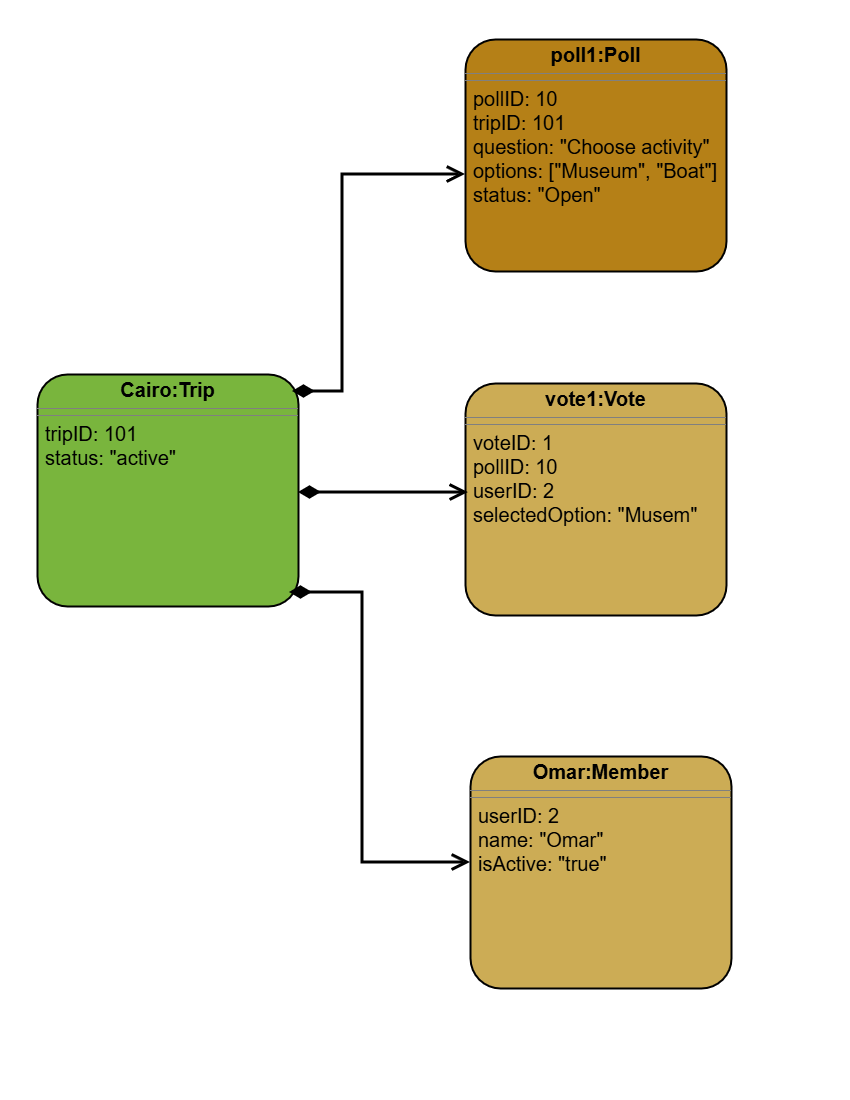

The diagram above was exported from draw.io. Its source (the exported page's mxGraphModel, read from the mxfile embedded in the PNG):
<mxGraphModel dx="1374" dy="1623" grid="0" gridSize="10" guides="1" tooltips="1" connect="1" arrows="1" fold="1" page="1" pageScale="1" pageWidth="850" pageHeight="1100" background="light-dark(#FFFFFF,#FFFFFF)" math="0" shadow="0">
  <root>
    <mxCell id="0" />
    <mxCell id="1" parent="0" />
    <mxCell id="kgTgeozRinEOskVkm525-1" parent="1" style="verticalAlign=top;align=left;overflow=fill;html=1;whiteSpace=wrap;fillColor=light-dark(#FFFFFF,#79B53D);strokeColor=light-dark(#000000,#000000);strokeWidth=2;rounded=1;arcSize=13;" value="&lt;p style=&quot;margin: 4px 0px 0px; text-align: center;&quot;&gt;&lt;b style=&quot;&quot;&gt;&lt;font style=&quot;color: light-dark(rgb(0, 0, 0), rgb(0, 0, 0)); font-size: 20px;&quot;&gt;Cairo:Trip&lt;/font&gt;&lt;/b&gt;&lt;/p&gt;&lt;hr size=&quot;1&quot; style=&quot;border-style:solid;&quot;&gt;&lt;hr size=&quot;1&quot; style=&quot;border-style: solid;&quot;&gt;&lt;p style=&quot;margin: 0px 0px 0px 8px;&quot;&gt;&lt;font style=&quot;color: light-dark(rgb(0, 0, 0), rgb(0, 0, 0)); font-size: 20px;&quot;&gt;tripID: 101&lt;/font&gt;&lt;/p&gt;&lt;p style=&quot;margin: 0px 0px 0px 8px;&quot;&gt;&lt;font style=&quot;color: light-dark(rgb(0, 0, 0), rgb(0, 0, 0)); font-size: 20px;&quot;&gt;status: &quot;active&quot;&lt;/font&gt;&lt;/p&gt;&lt;p style=&quot;margin: 0px 0px 0px 8px;&quot;&gt;&lt;br&gt;&lt;/p&gt;" vertex="1">
      <mxGeometry height="232" width="261" x="37" y="374" as="geometry" />
    </mxCell>
    <mxCell id="kgTgeozRinEOskVkm525-2" parent="1" style="verticalAlign=top;align=left;overflow=fill;html=1;whiteSpace=wrap;fillColor=light-dark(#FFFFFF,#B58017);strokeColor=light-dark(#000000,#000000);strokeWidth=2;rounded=1;arcSize=13;" value="&lt;p style=&quot;margin: 4px 0px 0px; text-align: center;&quot;&gt;&lt;b style=&quot;&quot;&gt;&lt;font style=&quot;font-size: 20px; color: light-dark(rgb(0, 0, 0), rgb(0, 0, 0));&quot;&gt;poll1:Poll&lt;/font&gt;&lt;/b&gt;&lt;/p&gt;&lt;hr size=&quot;1&quot; style=&quot;border-style:solid;&quot;&gt;&lt;hr size=&quot;1&quot; style=&quot;border-style: solid;&quot;&gt;&lt;p style=&quot;margin: 0px 0px 0px 8px;&quot;&gt;&lt;font style=&quot;color: light-dark(rgb(0, 0, 0), rgb(0, 0, 0));&quot;&gt;&lt;span style=&quot;font-size: 20px;&quot;&gt;pollID: 10&lt;/span&gt;&lt;/font&gt;&lt;/p&gt;&lt;p style=&quot;margin: 0px 0px 0px 8px;&quot;&gt;&lt;font style=&quot;color: light-dark(rgb(0, 0, 0), rgb(0, 0, 0));&quot;&gt;&lt;span style=&quot;font-size: 20px;&quot;&gt;tripID: 101&lt;/span&gt;&lt;/font&gt;&lt;/p&gt;&lt;p style=&quot;margin: 0px 0px 0px 8px;&quot;&gt;&lt;font style=&quot;color: light-dark(rgb(0, 0, 0), rgb(0, 0, 0));&quot;&gt;&lt;span style=&quot;font-size: 20px;&quot;&gt;question: &quot;Choose activity&quot;&lt;/span&gt;&lt;/font&gt;&lt;/p&gt;&lt;p style=&quot;margin: 0px 0px 0px 8px;&quot;&gt;&lt;font style=&quot;color: light-dark(rgb(0, 0, 0), rgb(0, 0, 0));&quot;&gt;&lt;span style=&quot;font-size: 20px;&quot;&gt;options: [&quot;Museum&quot;, &quot;Boat&quot;]&lt;/span&gt;&lt;/font&gt;&lt;/p&gt;&lt;p style=&quot;margin: 0px 0px 0px 8px;&quot;&gt;&lt;font style=&quot;color: light-dark(rgb(0, 0, 0), rgb(0, 0, 0));&quot;&gt;&lt;span style=&quot;font-size: 20px;&quot;&gt;status: &quot;Open&quot;&lt;/span&gt;&lt;/font&gt;&lt;/p&gt;&lt;p style=&quot;margin: 0px 0px 0px 8px;&quot;&gt;&lt;br&gt;&lt;/p&gt;" vertex="1">
      <mxGeometry height="232" width="261" x="465" y="39" as="geometry" />
    </mxCell>
    <mxCell id="kgTgeozRinEOskVkm525-3" parent="1" style="verticalAlign=top;align=left;overflow=fill;html=1;whiteSpace=wrap;fillColor=light-dark(#FFFFFF,#CCAC55);strokeColor=light-dark(#000000,#000000);strokeWidth=2;rounded=1;arcSize=13;" value="&lt;p style=&quot;margin: 4px 0px 0px; text-align: center;&quot;&gt;&lt;b style=&quot;&quot;&gt;&lt;font style=&quot;font-size: 20px; color: light-dark(rgb(0, 0, 0), rgb(0, 0, 0));&quot;&gt;vote1:Vote&lt;/font&gt;&lt;/b&gt;&lt;/p&gt;&lt;hr size=&quot;1&quot; style=&quot;border-style:solid;&quot;&gt;&lt;hr size=&quot;1&quot; style=&quot;border-style: solid;&quot;&gt;&lt;p style=&quot;margin: 0px 0px 0px 8px;&quot;&gt;&lt;font style=&quot;color: light-dark(rgb(0, 0, 0), rgb(0, 0, 0));&quot;&gt;&lt;span style=&quot;font-size: 20px;&quot;&gt;voteID: 1&lt;/span&gt;&lt;/font&gt;&lt;/p&gt;&lt;p style=&quot;margin: 0px 0px 0px 8px;&quot;&gt;&lt;font style=&quot;color: light-dark(rgb(0, 0, 0), rgb(0, 0, 0));&quot;&gt;&lt;span style=&quot;font-size: 20px;&quot;&gt;pollID: 10&lt;/span&gt;&lt;/font&gt;&lt;/p&gt;&lt;p style=&quot;margin: 0px 0px 0px 8px;&quot;&gt;&lt;font style=&quot;color: light-dark(rgb(0, 0, 0), rgb(0, 0, 0));&quot;&gt;&lt;span style=&quot;font-size: 20px;&quot;&gt;userID: 2&lt;/span&gt;&lt;/font&gt;&lt;/p&gt;&lt;p style=&quot;margin: 0px 0px 0px 8px;&quot;&gt;&lt;font style=&quot;color: light-dark(rgb(0, 0, 0), rgb(0, 0, 0));&quot;&gt;&lt;span style=&quot;font-size: 20px;&quot;&gt;selectedOption: &quot;Musem&quot;&lt;/span&gt;&lt;/font&gt;&lt;/p&gt;" vertex="1">
      <mxGeometry height="232" width="261" x="465" y="383" as="geometry" />
    </mxCell>
    <mxCell id="kgTgeozRinEOskVkm525-4" parent="1" style="verticalAlign=top;align=left;overflow=fill;html=1;whiteSpace=wrap;fillColor=light-dark(#FFFFFF,#CCAC55);strokeColor=light-dark(#000000,#000000);strokeWidth=2;rounded=1;arcSize=13;" value="&lt;p style=&quot;margin: 4px 0px 0px; text-align: center;&quot;&gt;&lt;b style=&quot;&quot;&gt;&lt;font style=&quot;font-size: 20px; color: light-dark(rgb(0, 0, 0), rgb(0, 0, 0));&quot;&gt;Omar:Member&lt;/font&gt;&lt;/b&gt;&lt;/p&gt;&lt;hr size=&quot;1&quot; style=&quot;border-style:solid;&quot;&gt;&lt;hr size=&quot;1&quot; style=&quot;border-style: solid;&quot;&gt;&lt;p style=&quot;margin: 0px 0px 0px 8px;&quot;&gt;&lt;font style=&quot;color: light-dark(rgb(0, 0, 0), rgb(0, 0, 0));&quot;&gt;&lt;span style=&quot;font-size: 20px;&quot;&gt;userID: 2&lt;/span&gt;&lt;/font&gt;&lt;/p&gt;&lt;p style=&quot;margin: 0px 0px 0px 8px;&quot;&gt;&lt;font style=&quot;color: light-dark(rgb(0, 0, 0), rgb(0, 0, 0));&quot;&gt;&lt;span style=&quot;font-size: 20px;&quot;&gt;name: &quot;Omar&quot;&lt;/span&gt;&lt;/font&gt;&lt;/p&gt;&lt;p style=&quot;margin: 0px 0px 0px 8px;&quot;&gt;&lt;font style=&quot;color: light-dark(rgb(0, 0, 0), rgb(0, 0, 0));&quot;&gt;&lt;span style=&quot;font-size: 20px;&quot;&gt;isActive: &quot;true&quot;&lt;/span&gt;&lt;/font&gt;&lt;/p&gt;" vertex="1">
      <mxGeometry height="232" width="261" x="470" y="756" as="geometry" />
    </mxCell>
    <mxCell id="kgTgeozRinEOskVkm525-5" edge="1" parent="1" style="endArrow=open;html=1;endSize=12;startArrow=diamondThin;startSize=14;startFill=1;edgeStyle=orthogonalEdgeStyle;align=left;verticalAlign=bottom;rounded=0;strokeWidth=3;strokeColor=light-dark(#000000,#000000);entryX=0;entryY=0.582;entryDx=0;entryDy=0;entryPerimeter=0;" target="kgTgeozRinEOskVkm525-2" value="">
      <mxGeometry relative="1" x="-1" y="3" as="geometry">
        <Array as="points">
          <mxPoint x="342" y="391" />
          <mxPoint x="342" y="174" />
        </Array>
        <mxPoint x="292" y="391" as="sourcePoint" />
        <mxPoint x="390" y="174" as="targetPoint" />
      </mxGeometry>
    </mxCell>
    <mxCell id="kgTgeozRinEOskVkm525-6" edge="1" parent="1" style="endArrow=open;html=1;endSize=12;startArrow=diamondThin;startSize=14;startFill=1;edgeStyle=orthogonalEdgeStyle;align=left;verticalAlign=bottom;rounded=0;strokeWidth=3;strokeColor=light-dark(#000000,#000000);entryX=0.011;entryY=0.47;entryDx=0;entryDy=0;entryPerimeter=0;" target="kgTgeozRinEOskVkm525-3" value="">
      <mxGeometry relative="1" x="-1" y="3" as="geometry">
        <mxPoint x="298" y="492" as="sourcePoint" />
        <mxPoint x="458" y="492" as="targetPoint" />
      </mxGeometry>
    </mxCell>
    <mxCell id="kgTgeozRinEOskVkm525-7" edge="1" parent="1" style="endArrow=open;html=1;endSize=12;startArrow=diamondThin;startSize=14;startFill=1;edgeStyle=orthogonalEdgeStyle;align=left;verticalAlign=bottom;rounded=0;strokeWidth=3;strokeColor=light-dark(#000000,#000000);" target="kgTgeozRinEOskVkm525-4" value="">
      <mxGeometry relative="1" x="-1" y="3" as="geometry">
        <Array as="points">
          <mxPoint x="362" y="592" />
          <mxPoint x="362" y="862" />
        </Array>
        <mxPoint x="289" y="592" as="sourcePoint" />
        <mxPoint x="401" y="862" as="targetPoint" />
      </mxGeometry>
    </mxCell>
  </root>
</mxGraphModel>